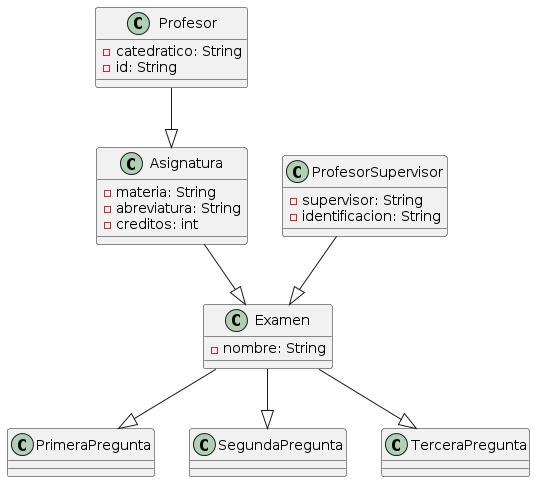

The diagram above was rendered by PlantUML. Its source (embedded in the PNG):
@startuml
class Profesor {
  - catedratico: String
  - id: String
}

class Asignatura {
  - materia: String
  - abreviatura: String
  - creditos: int
}

class Examen {
  - nombre: String
}

class ProfesorSupervisor {
  - supervisor: String
  - identificacion: String
}

class PrimeraPregunta {
}

class SegundaPregunta {
}

class TerceraPregunta {
}

Profesor --|> Asignatura
Asignatura --|> Examen
ProfesorSupervisor --|> Examen 
Examen --|> PrimeraPregunta
Examen --|> SegundaPregunta
Examen --|> TerceraPregunta
@enduml